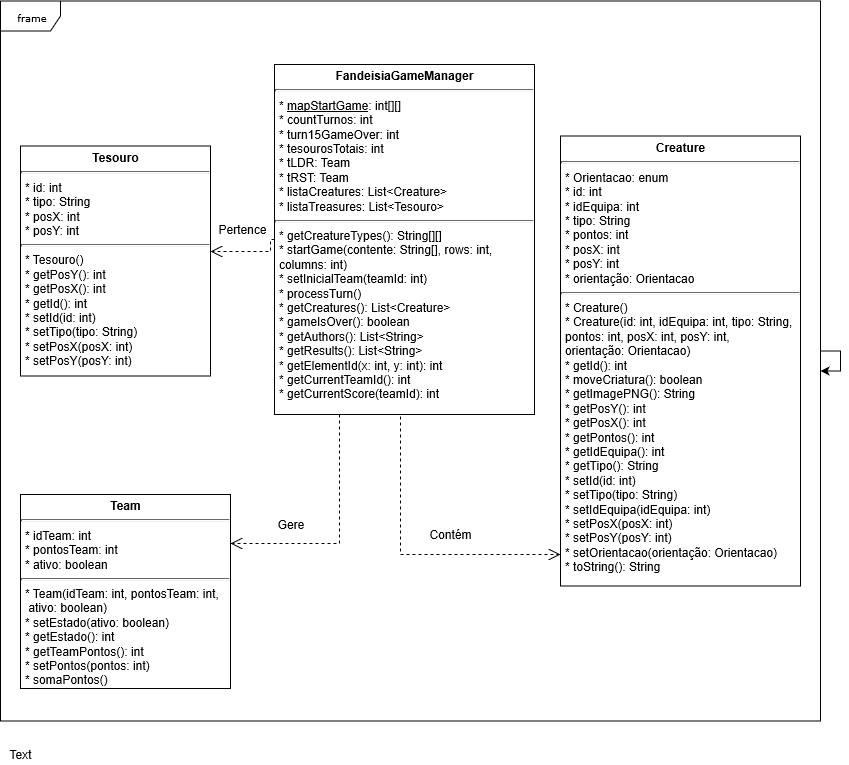

The diagram above was exported from draw.io. Its source (the exported page's mxGraphModel, read from the mxfile embedded in the PNG):
<mxGraphModel grid="1" shadow="0" math="0" background="#ffffff" pageHeight="1100" pageWidth="850" pageScale="1" page="1" fold="1" arrows="1" connect="1" tooltips="1" guides="1" gridSize="10" dy="631" dx="1203">
  <root>
    <mxCell id="0" />
    <mxCell id="1" parent="0" />
    <mxCell id="17acba5748e5396b-1" value="frame" style="shape=umlFrame;whiteSpace=wrap;html=1;rounded=0;shadow=0;comic=0;labelBackgroundColor=none;strokeWidth=1;fontFamily=Verdana;fontSize=10;align=center;" parent="1" vertex="1">
      <mxGeometry as="geometry" height="720" width="820" y="26.5" x="20" />
    </mxCell>
    <mxCell id="5d2195bd80daf111-15" value="&lt;p style=&quot;margin: 0px ; margin-top: 4px ; text-align: center&quot;&gt;&lt;b&gt;Creature&lt;/b&gt;&lt;/p&gt;&lt;hr size=&quot;1&quot;&gt;&lt;p style=&quot;margin: 0px ; margin-left: 4px&quot;&gt;* Orientacao: enum&lt;br&gt;* id: int&lt;/p&gt;&lt;p style=&quot;margin: 0px ; margin-left: 4px&quot;&gt;* idEquipa: int&lt;/p&gt;&lt;p style=&quot;margin: 0px ; margin-left: 4px&quot;&gt;* tipo: String&lt;/p&gt;&lt;p style=&quot;margin: 0px ; margin-left: 4px&quot;&gt;* pontos: int&lt;/p&gt;&lt;p style=&quot;margin: 0px ; margin-left: 4px&quot;&gt;* posX: int&lt;/p&gt;&lt;p style=&quot;margin: 0px ; margin-left: 4px&quot;&gt;* posY: int&lt;/p&gt;&lt;p style=&quot;margin: 0px ; margin-left: 4px&quot;&gt;* orientação: Orientacao&lt;/p&gt;&lt;hr size=&quot;1&quot;&gt;&lt;p style=&quot;margin: 0px ; margin-left: 4px&quot;&gt;* Creature()&lt;br&gt;* Creature(id: int, idEquipa: int, tipo: String,&amp;nbsp;&lt;/p&gt;&lt;p style=&quot;margin: 0px ; margin-left: 4px&quot;&gt;pontos: int, posX: int, posY: int,&amp;nbsp;&lt;/p&gt;&lt;p style=&quot;margin: 0px ; margin-left: 4px&quot;&gt;orientação: Orientacao)&lt;/p&gt;&lt;p style=&quot;margin: 0px ; margin-left: 4px&quot;&gt;* getId(): int&lt;/p&gt;&lt;p style=&quot;margin: 0px ; margin-left: 4px&quot;&gt;* moveCriatura(): boolean&lt;/p&gt;&lt;p style=&quot;margin: 0px ; margin-left: 4px&quot;&gt;* getImagePNG(): String&lt;/p&gt;&lt;p style=&quot;margin: 0px ; margin-left: 4px&quot;&gt;* getPosY(): int&lt;/p&gt;&lt;p style=&quot;margin: 0px ; margin-left: 4px&quot;&gt;* getPosX(): int&lt;/p&gt;&lt;p style=&quot;margin: 0px ; margin-left: 4px&quot;&gt;* getPontos(): int&lt;/p&gt;&lt;p style=&quot;margin: 0px ; margin-left: 4px&quot;&gt;* getIdEquipa(): int&lt;/p&gt;&lt;p style=&quot;margin: 0px ; margin-left: 4px&quot;&gt;* getTipo(): String&lt;/p&gt;&lt;p style=&quot;margin: 0px ; margin-left: 4px&quot;&gt;* setId(id: int)&lt;/p&gt;&lt;p style=&quot;margin: 0px ; margin-left: 4px&quot;&gt;* setTipo(tipo: String)&lt;/p&gt;&lt;p style=&quot;margin: 0px ; margin-left: 4px&quot;&gt;* setIdEquipa(idEquipa: int)&lt;/p&gt;&lt;p style=&quot;margin: 0px ; margin-left: 4px&quot;&gt;* setPosX(posX: int)&lt;/p&gt;&lt;p style=&quot;margin: 0px ; margin-left: 4px&quot;&gt;* setPosY(posY: int)&lt;/p&gt;&lt;p style=&quot;margin: 0px ; margin-left: 4px&quot;&gt;* setOrientacao(orientação: Orientacao)&lt;/p&gt;&lt;p style=&quot;margin: 0px ; margin-left: 4px&quot;&gt;* toString(): String&lt;/p&gt;" style="verticalAlign=top;align=left;overflow=fill;fontSize=12;fontFamily=Helvetica;html=1;rounded=0;shadow=0;comic=0;labelBackgroundColor=none;strokeWidth=1" parent="1" vertex="1">
      <mxGeometry as="geometry" height="450" width="240" y="161.5" x="580" />
    </mxCell>
    <mxCell id="5d2195bd80daf111-18" value="&lt;p style=&quot;margin: 0px ; margin-top: 4px ; text-align: center&quot;&gt;&lt;b&gt;FandeisiaGameManager&lt;/b&gt;&lt;/p&gt;&lt;hr size=&quot;1&quot;&gt;&lt;p style=&quot;margin: 0px ; margin-left: 4px&quot;&gt;* &lt;u&gt;mapStartGame&lt;/u&gt;: int[][]&lt;br&gt;* countTurnos: int&lt;/p&gt;&lt;p style=&quot;margin: 0px ; margin-left: 4px&quot;&gt;* turn15GameOver: int&lt;/p&gt;&lt;p style=&quot;margin: 0px ; margin-left: 4px&quot;&gt;* tesourosTotais: int&lt;br&gt;&lt;/p&gt;&lt;p style=&quot;margin: 0px ; margin-left: 4px&quot;&gt;* tLDR: Team&lt;/p&gt;&lt;p style=&quot;margin: 0px ; margin-left: 4px&quot;&gt;* tRST: Team&lt;/p&gt;&lt;p style=&quot;margin: 0px ; margin-left: 4px&quot;&gt;* listaCreatures: List&amp;lt;Creature&amp;gt;&lt;/p&gt;&lt;p style=&quot;margin: 0px ; margin-left: 4px&quot;&gt;* listaTreasures: List&amp;lt;Tesouro&amp;gt;&lt;/p&gt;&lt;hr size=&quot;1&quot;&gt;&lt;p style=&quot;margin: 0px ; margin-left: 4px&quot;&gt;* getCreatureTypes(): String[][]&lt;br&gt;* startGame(contente: String[], rows: int,&amp;nbsp;&lt;/p&gt;&lt;p style=&quot;margin: 0px ; margin-left: 4px&quot;&gt;columns: int)&lt;/p&gt;&lt;p style=&quot;margin: 0px ; margin-left: 4px&quot;&gt;* setInicialTeam(teamId: int)&lt;/p&gt;&lt;p style=&quot;margin: 0px ; margin-left: 4px&quot;&gt;* processTurn()&lt;/p&gt;&lt;p style=&quot;margin: 0px ; margin-left: 4px&quot;&gt;* getCreatures(): List&amp;lt;Creature&amp;gt;&lt;/p&gt;&lt;p style=&quot;margin: 0px ; margin-left: 4px&quot;&gt;* gameIsOver(): boolean&lt;/p&gt;&lt;p style=&quot;margin: 0px ; margin-left: 4px&quot;&gt;* getAuthors(): List&amp;lt;String&amp;gt;&lt;/p&gt;&lt;p style=&quot;margin: 0px ; margin-left: 4px&quot;&gt;* getResults(): List&amp;lt;String&amp;gt;&lt;/p&gt;&lt;p style=&quot;margin: 0px ; margin-left: 4px&quot;&gt;* getElementId(x: int, y: int): int&lt;/p&gt;&lt;p style=&quot;margin: 0px ; margin-left: 4px&quot;&gt;* getCurrentTeamId(): int&lt;/p&gt;&lt;p style=&quot;margin: 0px ; margin-left: 4px&quot;&gt;* getCurrentScore(teamId): int&lt;/p&gt;" style="verticalAlign=top;align=left;overflow=fill;fontSize=12;fontFamily=Helvetica;html=1;rounded=0;shadow=0;comic=0;labelBackgroundColor=none;strokeWidth=1" parent="1" vertex="1">
      <mxGeometry as="geometry" height="350" width="260" y="90" x="294" />
    </mxCell>
    <mxCell id="5d2195bd80daf111-19" value="&lt;p style=&quot;margin: 0px ; margin-top: 4px ; text-align: center&quot;&gt;&lt;b&gt;Team&lt;/b&gt;&lt;/p&gt;&lt;hr size=&quot;1&quot;&gt;&lt;p style=&quot;margin: 0px ; margin-left: 4px&quot;&gt;* idTeam: int&lt;br&gt;* pontosTeam: int&lt;/p&gt;&lt;p style=&quot;margin: 0px ; margin-left: 4px&quot;&gt;* ativo: boolean&lt;/p&gt;&lt;hr size=&quot;1&quot;&gt;&lt;p style=&quot;margin: 0px ; margin-left: 4px&quot;&gt;* Team(idTeam: int, pontosTeam: int,&lt;/p&gt;&lt;p style=&quot;margin: 0px ; margin-left: 4px&quot;&gt;&amp;nbsp;ativo: boolean)&lt;br&gt;* setEstado(ativo: boolean)&lt;/p&gt;&lt;p style=&quot;margin: 0px ; margin-left: 4px&quot;&gt;* getEstado(): int&lt;/p&gt;&lt;p style=&quot;margin: 0px ; margin-left: 4px&quot;&gt;* getTeamPontos(): int&lt;/p&gt;&lt;p style=&quot;margin: 0px ; margin-left: 4px&quot;&gt;* setPontos(pontos: int)&lt;/p&gt;&lt;p style=&quot;margin: 0px ; margin-left: 4px&quot;&gt;* somaPontos()&lt;/p&gt;&lt;p style=&quot;margin: 0px ; margin-left: 4px&quot;&gt;&lt;br&gt;&lt;/p&gt;" style="verticalAlign=top;align=left;overflow=fill;fontSize=12;fontFamily=Helvetica;html=1;rounded=0;shadow=0;comic=0;labelBackgroundColor=none;strokeWidth=1" parent="1" vertex="1">
      <mxGeometry as="geometry" height="194" width="210" y="520" x="40" />
    </mxCell>
    <mxCell id="5d2195bd80daf111-30" style="edgeStyle=orthogonalEdgeStyle;rounded=0;html=1;dashed=1;labelBackgroundColor=none;startFill=0;endArrow=open;endFill=0;endSize=10;fontFamily=Verdana;fontSize=10;exitX=0.5;exitY=1;exitDx=0;exitDy=0;" target="5d2195bd80daf111-15" parent="1" edge="1" source="5d2195bd80daf111-18">
      <mxGeometry as="geometry" relative="1">
        <Array as="points">
          <mxPoint y="580" x="420" />
        </Array>
        <mxPoint as="targetPoint" y="630" x="615" />
      </mxGeometry>
    </mxCell>
    <mxCell id="5d2195bd80daf111-20" value="&lt;p style=&quot;margin: 0px ; margin-top: 4px ; text-align: center&quot;&gt;&lt;b&gt;Tesouro&lt;/b&gt;&lt;/p&gt;&lt;hr size=&quot;1&quot;&gt;&lt;p style=&quot;margin: 0px ; margin-left: 4px&quot;&gt;* id: int&lt;br&gt;* tipo: String&lt;/p&gt;&lt;p style=&quot;margin: 0px ; margin-left: 4px&quot;&gt;* posX: int&lt;/p&gt;&lt;p style=&quot;margin: 0px ; margin-left: 4px&quot;&gt;* posY: int&lt;/p&gt;&lt;hr size=&quot;1&quot;&gt;&lt;p style=&quot;margin: 0px ; margin-left: 4px&quot;&gt;* Tesouro()&lt;br&gt;* getPosY(): int&lt;/p&gt;&lt;p style=&quot;margin: 0px ; margin-left: 4px&quot;&gt;* getPosX(): int&lt;/p&gt;&lt;p style=&quot;margin: 0px ; margin-left: 4px&quot;&gt;* getId(): int&lt;/p&gt;&lt;p style=&quot;margin: 0px ; margin-left: 4px&quot;&gt;* setId(id: int)&lt;/p&gt;&lt;p style=&quot;margin: 0px ; margin-left: 4px&quot;&gt;* setTipo(tipo: String)&lt;/p&gt;&lt;p style=&quot;margin: 0px ; margin-left: 4px&quot;&gt;* setPosX(posX: int)&lt;/p&gt;&lt;p style=&quot;margin: 0px ; margin-left: 4px&quot;&gt;* setPosY(posY: int)&lt;/p&gt;" style="verticalAlign=top;align=left;overflow=fill;fontSize=12;fontFamily=Helvetica;html=1;rounded=0;shadow=0;comic=0;labelBackgroundColor=none;strokeWidth=1" parent="1" vertex="1">
      <mxGeometry as="geometry" height="230" width="190" y="171.5" x="40" />
    </mxCell>
    <mxCell id="PB6-KrbnHUb8p9JMOPFC-1" style="edgeStyle=orthogonalEdgeStyle;rounded=0;orthogonalLoop=1;jettySize=auto;html=1;" target="17acba5748e5396b-1" parent="1" edge="1" source="17acba5748e5396b-1">
      <mxGeometry as="geometry" relative="1" />
    </mxCell>
    <mxCell id="PB6-KrbnHUb8p9JMOPFC-5" style="edgeStyle=orthogonalEdgeStyle;rounded=0;html=1;dashed=1;labelBackgroundColor=none;startFill=0;endArrow=open;endFill=0;endSize=10;fontFamily=Verdana;fontSize=10;exitX=0.25;exitY=1;exitDx=0;exitDy=0;entryX=1;entryY=0.25;entryDx=0;entryDy=0;" target="5d2195bd80daf111-19" parent="1" edge="1" source="5d2195bd80daf111-18">
      <mxGeometry as="geometry" relative="1">
        <Array as="points">
          <mxPoint y="569" x="359" />
        </Array>
        <mxPoint as="sourcePoint" y="590" x="295" />
        <mxPoint as="targetPoint" y="530" x="710" />
      </mxGeometry>
    </mxCell>
    <mxCell id="PB6-KrbnHUb8p9JMOPFC-6" style="edgeStyle=orthogonalEdgeStyle;rounded=0;html=1;dashed=1;labelBackgroundColor=none;startFill=0;endArrow=open;endFill=0;endSize=10;fontFamily=Verdana;fontSize=10;exitX=0;exitY=0.5;exitDx=0;exitDy=0;" target="5d2195bd80daf111-20" parent="1" edge="1" source="5d2195bd80daf111-18">
      <mxGeometry as="geometry" relative="1">
        <Array as="points">
          <mxPoint y="277" x="290" />
        </Array>
        <mxPoint as="sourcePoint" y="470" x="25" />
        <mxPoint as="targetPoint" y="410" x="440" />
      </mxGeometry>
    </mxCell>
    <mxCell id="PB6-KrbnHUb8p9JMOPFC-7" value="Text" style="text;html=1;strokeColor=none;fillColor=none;align=center;verticalAlign=middle;whiteSpace=wrap;rounded=0;" parent="1" vertex="1">
      <mxGeometry as="geometry" height="20" width="40" y="770" x="20" />
    </mxCell>
    <mxCell id="PB6-KrbnHUb8p9JMOPFC-8" value="Contém" style="text;html=1;strokeColor=none;fillColor=none;align=center;verticalAlign=middle;whiteSpace=wrap;rounded=0;" parent="1" vertex="1">
      <mxGeometry as="geometry" height="20" width="40" y="550" x="450" />
    </mxCell>
    <mxCell id="PB6-KrbnHUb8p9JMOPFC-9" value="Gere" style="text;html=1;strokeColor=none;fillColor=none;align=center;verticalAlign=middle;whiteSpace=wrap;rounded=0;" parent="1" vertex="1">
      <mxGeometry as="geometry" height="20" width="40" y="540" x="290" />
    </mxCell>
    <mxCell id="PB6-KrbnHUb8p9JMOPFC-10" value="Pertence" style="text;html=1;strokeColor=none;fillColor=none;align=center;verticalAlign=middle;whiteSpace=wrap;rounded=0;" parent="1" vertex="1">
      <mxGeometry as="geometry" height="20" width="40" y="245" x="242" />
    </mxCell>
  </root>
</mxGraphModel>